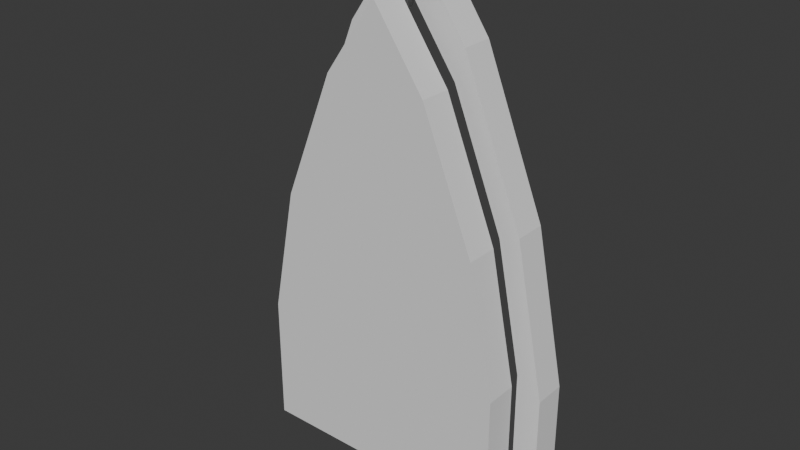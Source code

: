 # Source: simple_door.blend  (saved by Blender 4.5.88; exported with 4.5.12 LTS)
import bpy
from mathutils import Matrix  # noqa: F401  (used for matrix-valued properties, if any)

bpy.ops.wm.read_factory_settings(use_empty=True)
scene = bpy.context.scene
scene.name = 'Scene'

# ---- collections
col_collection = bpy.data.collections.new('Collection'); scene.collection.children.link(col_collection)

# ---- world
world_world = bpy.data.worlds.new('World'); scene.world = world_world
world_world.use_nodes = True; world_world.node_tree.nodes.clear()
_N = world_world.node_tree.nodes; _L = world_world.node_tree.links
n0 = _N.new('ShaderNodeOutputWorld'); n0.name = 'World Output'; n0.location = (200, 100)
n1 = _N.new('ShaderNodeBackground'); n1.name = 'Background'; n1.location = (-200, 100)
n1.inputs[0].default_value = (0.05088, 0.05088, 0.05088, 1.0)
_L.new(n1.outputs[0], n0.inputs[0])
n0.is_active_output = True
world_world.color = (0.05088, 0.05088, 0.05088)
world_world.sun_shadow_jitter_overblur = 0.0

# ---- meshes
me_grid = bpy.data.meshes.new('Grid')
me_grid.from_pydata([(-0.4, 0.0, 3.0), (-1.0, 0.0, 0.0), (-0.8, 0.0, 2.0), (-1.0, 0.0, 1.0), (0.8, 0.25, 2.0), (-1.0, 0.25, 0.0), (-0.8, 0.25, 2.0), (-0.4, 0.25, 3.0), (1.0, 0.25, 0.0), (1.0, 0.25, 1.0), (-1.0, 0.25, 1.0), (1.0, 0.0, 1.0), (0.8, 0.0, 2.0), (1.0, 0.0, 0.0), (0.4, 0.0, 3.0), (0.0, 0.0, 3.576), (0.4, 0.25, 3.0), (0.0, 0.25, 3.576)], [], [(11, 12, 2, 3), (11, 3, 1, 13), (12, 14, 0, 2), (12, 11, 9, 4), (2, 0, 7, 6), (1, 3, 10, 5), (13, 1, 5, 8), (0, 15, 17, 7), (0, 14, 15), (11, 13, 8, 9), (3, 2, 6, 10), (15, 14, 16, 17), (14, 12, 4, 16), (17, 16, 7), (7, 16, 4, 6), (6, 4, 9, 10), (10, 9, 8, 5)])
_uv = me_grid.uv_layers.new(name='UVMap')
_uv.uv.foreach_set('vector', [0.0, 0.0, 0.0, 0.0, 0.0, 0.0, 0.0, 0.0, 0.0, 0.0, 0.0, 0.0, 0.0, 0.0, 0.0, 0.0, 0.0, 0.0, 0.0, 0.0, 0.0, 0.0, 0.0, 0.0, 0.0, 0.0, 0.0, 0.0, 0.0, 0.0, 0.0, 0.0, 0.0, 0.0, 0.0, 0.0, 0.0, 0.0, 0.0, 0.0, 0.0, 0.0, 0.0, 0.0, 0.0, 0.0, 0.0, 0.0, 0.0, 0.0, 0.0, 0.0, 0.0, 0.0, 0.0, 0.0, 0.0, 0.0, 0.0, 0.0, 0.0, 0.0, 0.0, 0.0, 0.0, 0.0, 0.0, 0.0, 0.0, 0.0, 0.0, 0.0, 0.0, 0.0, 0.0, 0.0, 0.0, 0.0, 0.0, 0.0, 0.0, 0.0, 0.0, 0.0, 0.0, 0.0, 0.0, 0.0, 0.0, 0.0, 0.0, 0.0, 0.0, 0.0, 0.0, 0.0, 0.0, 0.0, 0.0, 0.0, 0.0, 0.0, 0.0, 0.0, 0.0, 0.0, 0.0, 0.0, 0.0, 0.0, 0.0, 0.0, 0.0, 0.0, 0.0, 0.0, 0.0, 0.0, 0.0, 0.0, 0.0, 0.0, 0.0, 0.0, 0.0, 0.0, 0.0, 0.0, 0.0, 0.0, 0.0, 0.0])
me_grid.update()
me_grid_001 = bpy.data.meshes.new('Grid.001')
me_grid_001.from_pydata([(-0.4, 0.0, 3.0), (-1.0, 0.0, 0.0), (-0.8, 0.0, 2.0), (-1.0, 0.0, 1.0), (0.8, 0.25, 2.0), (-1.0, 0.25, 0.0), (-0.8, 0.25, 2.0), (-0.4, 0.25, 3.0), (1.0, 0.25, 0.0), (1.0, 0.25, 1.0), (-1.0, 0.25, 1.0), (1.0, 0.0, 1.0), (0.8, 0.0, 2.0), (1.0, 0.0, 0.0), (0.4, 0.0, 3.0), (0.0, 0.0, 3.576), (0.4, 0.25, 3.0), (0.0, 0.25, 3.576), (-0.4776, 0.0, 3.246), (-1.194, 0.0, -0.1972), (-0.9552, 0.0, 2.052), (-1.194, 0.0, 0.8583), (1.194, 0.0, 0.8583), (0.9552, 0.0, 2.052), (1.194, 0.0, -0.1972), (0.4776, 0.0, 3.246), (2.659e-11, 0.0, 3.934), (-0.4776, 0.25, 3.246), (-1.194, 0.25, -0.1972), (-0.9552, 0.25, 2.052), (-1.194, 0.25, 0.8583), (1.194, 0.25, 0.8583), (0.9552, 0.25, 2.052), (1.194, 0.25, -0.1972), (0.4776, 0.25, 3.246), (2.659e-11, 0.25, 3.934)], [], [(12, 4, 9, 11), (2, 6, 7, 0), (1, 5, 10, 3), (13, 8, 5, 1), (0, 7, 17, 15), (11, 9, 8, 13), (3, 10, 6, 2), (15, 17, 16, 14), (14, 16, 4, 12), (12, 11, 22, 23), (0, 15, 26, 18), (1, 3, 21, 19), (11, 13, 24, 22), (3, 2, 20, 21), (15, 14, 25, 26), (14, 12, 23, 25), (13, 1, 19, 24), (2, 0, 18, 20), (22, 24, 33, 31), (19, 21, 30, 28), (25, 23, 32, 34), (21, 20, 29, 30), (24, 19, 28, 33), (18, 26, 35, 27), (23, 22, 31, 32), (20, 18, 27, 29), (26, 25, 34, 35), (5, 8, 33, 28), (10, 5, 28, 30), (6, 10, 30, 29), (7, 6, 29, 27), (17, 7, 27, 35), (17, 35, 34, 16), (16, 34, 32, 4), (4, 32, 31, 9), (9, 31, 33, 8)])
_uv = me_grid_001.uv_layers.new(name='UVMap')
_uv.uv.foreach_set('vector', [0.0, 0.0, 0.0, 0.0, 0.0, 0.0, 0.0, 0.0, 0.0, 0.0, 0.0, 0.0, 0.0, 0.0, 0.0, 0.0, 0.0, 0.0, 0.0, 0.0, 0.0, 0.0, 0.0, 0.0, 0.0, 0.0, 0.0, 0.0, 0.0, 0.0, 0.0, 0.0, 0.0, 0.0, 0.0, 0.0, 0.0, 0.0, 0.0, 0.0, 0.0, 0.0, 0.0, 0.0, 0.0, 0.0, 0.0, 0.0, 0.0, 0.0, 0.0, 0.0, 0.0, 0.0, 0.0, 0.0, 0.0, 0.0, 0.0, 0.0, 0.0, 0.0, 0.0, 0.0, 0.0, 0.0, 0.0, 0.0, 0.0, 0.0, 0.0, 0.0, 0.0, 0.0, 0.0, 0.0, 0.0, 0.0, 0.0, 0.0, 0.0, 0.0, 0.0, 0.0, 0.0, 0.0, 0.0, 0.0, 0.0, 0.0, 0.0, 0.0, 0.0, 0.0, 0.0, 0.0, 0.0, 0.0, 0.0, 0.0, 0.0, 0.0, 0.0, 0.0, 0.0, 0.0, 0.0, 0.0, 0.0, 0.0, 0.0, 0.0, 0.0, 0.0, 0.0, 0.0, 0.0, 0.0, 0.0, 0.0, 0.0, 0.0, 0.0, 0.0, 0.0, 0.0, 0.0, 0.0, 0.0, 0.0, 0.0, 0.0, 0.0, 0.0, 0.0, 0.0, 0.0, 0.0, 0.0, 0.0, 0.0, 0.0, 0.0, 0.0, 0.0, 0.0, 0.0, 0.0, 0.0, 0.0, 0.0, 0.0, 0.0, 0.0, 0.0, 0.0, 0.0, 0.0, 0.0, 0.0, 0.0, 0.0, 0.0, 0.0, 0.0, 0.0, 0.0, 0.0, 0.0, 0.0, 0.0, 0.0, 0.0, 0.0, 0.0, 0.0, 0.0, 0.0, 0.0, 0.0, 0.0, 0.0, 0.0, 0.0, 0.0, 0.0, 0.0, 0.0, 0.0, 0.0, 0.0, 0.0, 0.0, 0.0, 0.0, 0.0, 0.0, 0.0, 0.0, 0.0, 0.0, 0.0, 0.0, 0.0, 0.0, 0.0, 0.0, 0.0, 0.0, 0.0, 0.0, 0.0, 0.0, 0.0, 0.0, 0.0, 0.0, 0.0, 0.0, 0.0, 0.0, 0.0, 0.0, 0.0, 0.0, 0.0, 0.0, 0.0, 0.0, 0.0, 0.0, 0.0, 0.0, 0.0, 0.0, 0.0, 0.0, 0.0, 0.0, 0.0, 0.0, 0.0, 0.0, 0.0, 0.0, 0.0, 0.0, 0.0, 0.0, 0.0, 0.0, 0.0, 0.0, 0.0, 0.0, 0.0, 0.0, 0.0, 0.0, 0.0, 0.0, 0.0, 0.0, 0.0, 0.0, 0.0, 0.0, 0.0, 0.0, 0.0, 0.0, 0.0, 0.0, 0.0, 0.0, 0.0, 0.0, 0.0, 0.0, 0.0, 0.0, 0.0, 0.0, 0.0, 0.0, 0.0, 0.0, 0.0])
me_grid_001.update()

# ---- objects
ob_grid = bpy.data.objects.new('Grid', me_grid)
ob_grid_001 = bpy.data.objects.new('Grid.001', me_grid_001)

# ---- transforms, parenting, visibility, modifiers, constraints
ob_grid.location = (0.0478, -0.3871, 0.0)
ob_grid_001.location = (0.0, 0.0, 0.0)

# ---- collection membership
col_collection.objects.link(ob_grid)
col_collection.objects.link(ob_grid_001)

# ---- scene / render settings (as saved in the file)
scene.frame_start = 0; scene.frame_end = 90; scene.frame_set(38)
scene.render.engine = 'BLENDER_EEVEE_NEXT'
bpy.context.view_layer.update()

# ---- added for rendering (the .blend has no active camera and no usable light): camera, sun
cam_auto = bpy.data.cameras.new('AutoCamera')
cam_auto.lens = 50.0
cam_auto.sensor_width = 36.0
cam_auto.clip_end = 1000.0
ob_auto_camera = bpy.data.objects.new('AutoCamera', cam_auto)
scene.collection.objects.link(ob_auto_camera)
ob_auto_camera.location = (4.45374, -5.41305, 5.43115)
ob_auto_camera.rotation_euler = (1.09748, -7.21219e-08, 0.694738)
scene.camera = ob_auto_camera
light_auto_sun = bpy.data.lights.new('AutoSun', 'SUN')
light_auto_sun.energy = 3.0
light_auto_sun.angle = 0.0523599
ob_auto_sun = bpy.data.objects.new('AutoSun', light_auto_sun)
scene.collection.objects.link(ob_auto_sun)
ob_auto_sun.rotation_euler = (0.872665, 0.174533, 0.523599)
bpy.context.view_layer.update()

